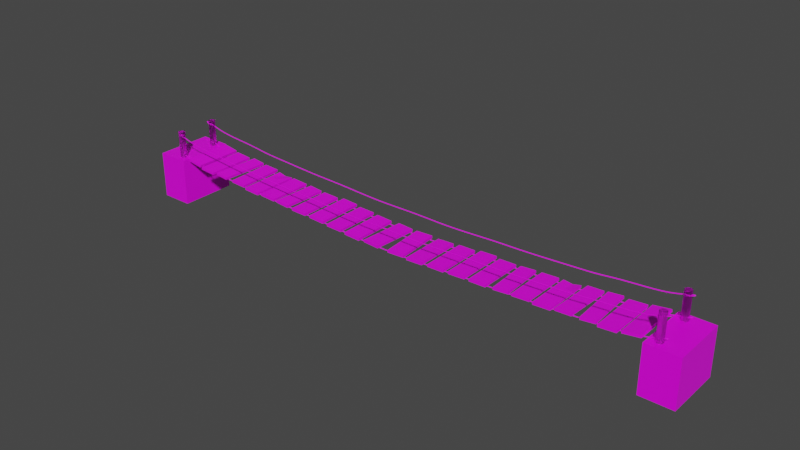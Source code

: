 # Source: asmakopruson.blend  (saved by Blender 3.1.7; exported with 4.5.12 LTS)
import bpy
from mathutils import Matrix  # noqa: F401  (used for matrix-valued properties, if any)

bpy.ops.wm.read_factory_settings(use_empty=True)
scene = bpy.context.scene
scene.name = 'Scene'

# ---- collections
col_collection = bpy.data.collections.new('Collection'); scene.collection.children.link(col_collection)

# ---- images (referenced by path relative to the original .blend; pixels are not part of the script)
import os
ASSET_DIR = os.environ.get("B2B_ASSET_DIR", "")  # directory of the original .blend (textures are referenced by path, not embedded)
HERE = os.path.dirname(os.path.abspath(__file__))  # packed textures are extracted next to this script under _unpacked/

def load_image(name, relpath, width, height, colorspace="sRGB"):
    """Load a texture the original file referenced (path relative to the .blend, or extracted next to this script)."""
    p = next((c for c in (os.path.join(HERE, relpath), os.path.join(ASSET_DIR, relpath)) if relpath and os.path.exists(c)), "")
    if p:
        img = bpy.data.images.load(p, check_existing=True)
        img.name = name
    else:  # same state as the original file: an image datablock whose file is absent (Cycles renders it pink)
        img = bpy.data.images.new(name, width, height)
        img.source = "FILE"
        img.filepath = "//" + (relpath or name)
    img.colorspace_settings.name = colorspace
    return img
img_platform = load_image('platform', '', 1024, 1024, 'sRGB')
img_takoz = load_image('takoz', 'takoz1al.png', 1024, 1024, 'sRGB')
img_halattexture = load_image('halattexture', '', 1024, 1024, 'sRGB')
img_koprutxture = load_image('koprutxture', 'koprutxtureasl.png', 1024, 1024, 'sRGB')

# ---- materials (node trees are filled in below, after node groups)
mat_material = bpy.data.materials.new('Material')
mat_material.alpha_threshold = 0.0
mat_material.use_transparent_shadow = False
mat_material.line_color = (0.0, 0.0, 0.0, 1.0)
mat_material_002 = bpy.data.materials.new('Material.002')
mat_material_002.use_transparent_shadow = False
mat_materialhalat = bpy.data.materials.new('Materialhalat')
mat_materialhalat.use_transparent_shadow = False
mat_koprutexture = bpy.data.materials.new('koprutexture')
mat_koprutexture.use_transparent_shadow = False

# ---- material node trees
mat_material.use_nodes = True; mat_material.node_tree.nodes.clear()
_N = mat_material.node_tree.nodes; _L = mat_material.node_tree.links
n0 = _N.new('ShaderNodeOutputMaterial'); n0.name = 'Material Output'; n0.location = (300, 300)
n1 = _N.new('ShaderNodeBsdfPrincipled'); n1.name = 'Principled BSDF'; n1.location = (10, 300)
n1.distribution = 'GGX'
n1.subsurface_method = 'RANDOM_WALK_SKIN'
n1.inputs[2].default_value = 0.4136
n1.inputs[3].default_value = 1.45
n1.inputs[27].default_value = (0.0, 0.0, 0.0, 1.0)
n1.inputs[28].default_value = 1.0
n2 = _N.new('ShaderNodeTexImage'); n2.name = 'Image Texture'; n2.location = (-269, 233)
n2.image = img_platform
_L.new(n1.outputs[0], n0.inputs[0])
_L.new(n2.outputs[0], n1.inputs[0])
n0.is_active_output = True
mat_material_002.use_nodes = True; mat_material_002.node_tree.nodes.clear()
_N = mat_material_002.node_tree.nodes; _L = mat_material_002.node_tree.links
n0 = _N.new('ShaderNodeBsdfPrincipled'); n0.name = 'Principled BSDF'; n0.location = (10, 300)
n0.distribution = 'GGX'
n0.subsurface_method = 'RANDOM_WALK_SKIN'
n0.inputs[3].default_value = 1.45
n0.inputs[13].default_value = 0.1773
n0.inputs[18].default_value = 1.0
n0.inputs[27].default_value = (0.0, 0.0, 0.0, 1.0)
n0.inputs[28].default_value = 1.0
n1 = _N.new('ShaderNodeOutputMaterial'); n1.name = 'Material Output'; n1.location = (300, 300)
n2 = _N.new('ShaderNodeTexImage'); n2.name = 'Image Texture'; n2.location = (-401, 238)
n2.image = img_takoz
_L.new(n0.outputs[0], n1.inputs[0])
_L.new(n2.outputs[0], n0.inputs[0])
n1.is_active_output = True
mat_materialhalat.use_nodes = True; mat_materialhalat.node_tree.nodes.clear()
_N = mat_materialhalat.node_tree.nodes; _L = mat_materialhalat.node_tree.links
n0 = _N.new('ShaderNodeBsdfPrincipled'); n0.name = 'Principled BSDF'; n0.location = (10, 300)
n0.distribution = 'GGX'
n0.subsurface_method = 'RANDOM_WALK_SKIN'
n0.inputs[3].default_value = 1.45
n0.inputs[27].default_value = (0.0, 0.0, 0.0, 1.0)
n0.inputs[28].default_value = 1.0
n1 = _N.new('ShaderNodeOutputMaterial'); n1.name = 'Material Output'; n1.location = (300, 300)
n2 = _N.new('ShaderNodeTexImage'); n2.name = 'Image Texture'; n2.location = (-412, 190)
n2.image = img_halattexture
_L.new(n0.outputs[0], n1.inputs[0])
_L.new(n2.outputs[0], n0.inputs[0])
n1.is_active_output = True
mat_koprutexture.use_nodes = True; mat_koprutexture.node_tree.nodes.clear()
_N = mat_koprutexture.node_tree.nodes; _L = mat_koprutexture.node_tree.links
n0 = _N.new('ShaderNodeBsdfPrincipled'); n0.name = 'Principled BSDF'; n0.location = (10, 300)
n0.distribution = 'GGX'
n0.subsurface_method = 'RANDOM_WALK_SKIN'
n0.inputs[3].default_value = 1.45
n0.inputs[27].default_value = (0.0, 0.0, 0.0, 1.0)
n0.inputs[28].default_value = 1.0
n1 = _N.new('ShaderNodeOutputMaterial'); n1.name = 'Material Output'; n1.location = (300, 300)
n2 = _N.new('ShaderNodeTexImage'); n2.name = 'Image Texture'; n2.location = (-372, 246)
n2.image = img_koprutxture
_L.new(n0.outputs[0], n1.inputs[0])
_L.new(n2.outputs[0], n0.inputs[0])
n1.is_active_output = True

# ---- world
world_world = bpy.data.worlds.new('World'); scene.world = world_world
world_world.use_nodes = True; world_world.node_tree.nodes.clear()
_N = world_world.node_tree.nodes; _L = world_world.node_tree.links
n0 = _N.new('ShaderNodeOutputWorld'); n0.name = 'World Output'; n0.location = (300, 300)
n1 = _N.new('ShaderNodeBackground'); n1.name = 'Background'; n1.location = (10, 300)
n1.inputs[0].default_value = (0.05088, 0.05088, 0.05088, 1.0)
_L.new(n1.outputs[0], n0.inputs[0])
n0.is_active_output = True
world_world.color = (0.05088, 0.05088, 0.05088)
world_world.use_sun_shadow = False
world_world.sun_shadow_jitter_overblur = 0.0

# ---- meshes
me_cube_002 = bpy.data.meshes.new('Cube.002')
me_cube_002.from_pydata([(-1.0, -1.0, -1.0), (-1.0, -1.0, 1.0), (-1.0, 1.0, -1.0), (-1.0, 1.0, 1.0), (1.0, -1.0, -1.0), (1.0, -1.0, 1.0), (1.0, 1.0, -1.0), (1.0, 1.0, 1.0)], [], [(0, 1, 3, 2), (2, 3, 7, 6), (6, 7, 5, 4), (4, 5, 1, 0), (2, 6, 4, 0), (7, 3, 1, 5)])
_uv = me_cube_002.uv_layers.new(name='UVMap')
_uv.uv.foreach_set('vector', [0.375, 0.0, 0.625, 0.0, 0.625, 0.25, 0.375, 0.25, 0.375, 0.25, 0.625, 0.25, 0.625, 0.5, 0.375, 0.5, 0.375, 0.5, 0.625, 0.5, 0.625, 0.75, 0.375, 0.75, 0.375, 0.75, 0.625, 0.75, 0.625, 1.0, 0.375, 1.0, 0.125, 0.5, 0.375, 0.5, 0.375, 0.75, 0.125, 0.75, 0.625, 0.5, 0.875, 0.5, 0.875, 0.75, 0.625, 0.75])
me_cube_002.materials.append(mat_material)
me_cube_002.use_remesh_fix_poles = True
me_cube_002.use_remesh_preserve_attributes = False
me_cube_002.update()
me_cylinder_001 = bpy.data.meshes.new('Cylinder.001')
me_cylinder_001.from_pydata([(0.0, 1.0, -1.0), (0.0, 1.0, 1.0), (0.4339, 0.901, -1.0), (0.4339, 0.901, 1.0), (0.7818, 0.6235, -1.0), (0.7818, 0.6235, 1.0), (0.9749, 0.2225, -1.0), (0.9749, 0.2225, 1.0), (0.9749, -0.2225, -1.0), (0.9749, -0.2225, 1.0), (0.7818, -0.6235, -1.0), (0.7818, -0.6235, 1.0), (0.4339, -0.901, -1.0), (0.4339, -0.901, 1.0), (-8.742e-08, -1.0, -1.0), (-8.742e-08, -1.0, 1.0), (-0.4339, -0.901, -1.0), (-0.4339, -0.901, 1.0), (-0.7818, -0.6235, -1.0), (-0.7818, -0.6235, 1.0), (-0.9749, -0.2225, -1.0), (-0.9749, -0.2225, 1.0), (-0.9749, 0.2225, -1.0), (-0.9749, 0.2225, 1.0), (-0.7818, 0.6235, -1.0), (-0.7818, 0.6235, 1.0), (-0.4339, 0.901, -1.0), (-0.4339, 0.901, 1.0)], [], [(0, 1, 3, 2), (2, 3, 5, 4), (4, 5, 7, 6), (6, 7, 9, 8), (8, 9, 11, 10), (10, 11, 13, 12), (12, 13, 15, 14), (14, 15, 17, 16), (16, 17, 19, 18), (18, 19, 21, 20), (20, 21, 23, 22), (22, 23, 25, 24), (3, 1, 27, 25, 23, 21, 19, 17, 15, 13, 11, 9, 7, 5), (24, 25, 27, 26), (26, 27, 1, 0), (0, 2, 4, 6, 8, 10, 12, 14, 16, 18, 20, 22, 24, 26)])
_uv = me_cylinder_001.uv_layers.new(name='UVMap')
_uv.uv.foreach_set('vector', [1.0, 0.5, 1.0, 1.0, 0.9286, 1.0, 0.9286, 0.5, 0.9286, 0.5, 0.9286, 1.0, 0.8571, 1.0, 0.8571, 0.5, 0.8571, 0.5, 0.8571, 1.0, 0.7857, 1.0, 0.7857, 0.5, 0.7857, 0.5, 0.7857, 1.0, 0.7143, 1.0, 0.7143, 0.5, 0.7143, 0.5, 0.7143, 1.0, 0.6429, 1.0, 0.6429, 0.5, 0.6429, 0.5, 0.6429, 1.0, 0.5714, 1.0, 0.5714, 0.5, 0.5714, 0.5, 0.5714, 1.0, 0.5, 1.0, 0.5, 0.5, 0.5, 0.5, 0.5, 1.0, 0.4286, 1.0, 0.4286, 0.5, 0.4286, 0.5, 0.4286, 1.0, 0.3571, 1.0, 0.3571, 0.5, 0.3571, 0.5, 0.3571, 1.0, 0.2857, 1.0, 0.2857, 0.5, 0.2857, 0.5, 0.2857, 1.0, 0.2143, 1.0, 0.2143, 0.5, 0.2143, 0.5, 0.2143, 1.0, 0.1429, 1.0, 0.1429, 0.5, 0.3541, 0.4662, 0.25, 0.49, 0.1459, 0.4662, 0.06236, 0.3996, 0.01602, 0.3034, 0.01602, 0.1966, 0.06236, 0.1004, 0.1459, 0.03377, 0.25, 0.01, 0.3541, 0.03377, 0.4376, 0.1004, 0.484, 0.1966, 0.484, 0.3034, 0.4376, 0.3996, 0.1429, 0.5, 0.1429, 1.0, 0.07143, 1.0, 0.07143, 0.5, 0.07143, 0.5, 0.07143, 1.0, -1.341e-07, 1.0, -1.341e-07, 0.5, 0.75, 0.49, 0.8541, 0.4662, 0.9376, 0.3996, 0.984, 0.3034, 0.984, 0.1966, 0.9376, 0.1004, 0.8541, 0.03377, 0.75, 0.01, 0.6459, 0.03377, 0.5624, 0.1004, 0.516, 0.1966, 0.516, 0.3034, 0.5624, 0.3996, 0.6459, 0.4662])
me_cylinder_001.materials.append(mat_material_002)
me_cylinder_001.use_remesh_fix_poles = True
me_cylinder_001.use_remesh_preserve_attributes = False
me_cylinder_001.update()
me_cube = bpy.data.meshes.new('Cube')
me_cube.from_pydata([(-1.0, -1.0, -1.0), (-1.0, -1.0, 1.0), (-1.0, 1.0, -1.0), (-1.0, 1.0, 1.0), (1.0, -1.0, -1.0), (1.0, -1.0, 1.0), (1.0, 1.0, -1.0), (1.0, 1.0, 1.0)], [], [(0, 1, 3, 2), (2, 3, 7, 6), (6, 7, 5, 4), (4, 5, 1, 0), (2, 6, 4, 0), (7, 3, 1, 5)])
_uv = me_cube.uv_layers.new(name='UVMap')
_uv.uv.foreach_set('vector', [0.375, 0.0, 0.625, 0.0, 0.625, 0.25, 0.375, 0.25, 0.375, 0.25, 0.625, 0.25, 0.625, 0.5, 0.375, 0.5, 0.375, 0.5, 0.625, 0.5, 0.625, 0.75, 0.375, 0.75, 0.375, 0.75, 0.625, 0.75, 0.625, 1.0, 0.375, 1.0, 0.125, 0.5, 0.375, 0.5, 0.375, 0.75, 0.125, 0.75, 0.625, 0.5, 0.875, 0.5, 0.875, 0.75, 0.625, 0.75])
me_cube.materials.append(mat_koprutexture)
me_cube.use_remesh_fix_poles = True
me_cube.use_remesh_preserve_attributes = False
me_cube.update()
me_cube_001 = bpy.data.meshes.new('Cube.001')
me_cube_001.from_pydata([(-1.0, -1.0, -1.0), (-1.0, -1.0, 1.0), (-1.0, 1.0, -1.0), (-1.0, 1.0, 1.0), (1.0, -1.0, -1.0), (1.0, -1.0, 1.0), (1.0, 1.0, -1.0), (1.0, 1.0, 1.0)], [], [(0, 1, 3, 2), (2, 3, 7, 6), (6, 7, 5, 4), (4, 5, 1, 0), (2, 6, 4, 0), (7, 3, 1, 5)])
_uv = me_cube_001.uv_layers.new(name='UVMap')
_uv.uv.foreach_set('vector', [0.375, 0.0, 0.625, 0.0, 0.625, 0.25, 0.375, 0.25, 0.375, 0.25, 0.625, 0.25, 0.625, 0.5, 0.375, 0.5, 0.375, 0.5, 0.625, 0.5, 0.625, 0.75, 0.375, 0.75, 0.375, 0.75, 0.625, 0.75, 0.625, 1.0, 0.375, 1.0, 0.125, 0.5, 0.375, 0.5, 0.375, 0.75, 0.125, 0.75, 0.625, 0.5, 0.875, 0.5, 0.875, 0.75, 0.625, 0.75])
me_cube_001.materials.append(mat_koprutexture)
me_cube_001.use_remesh_fix_poles = True
me_cube_001.use_remesh_preserve_attributes = False
me_cube_001.update()
me_cube_003 = bpy.data.meshes.new('Cube.003')
me_cube_003.from_pydata([(-1.0, -1.0, -1.0), (-1.0, -1.0, 1.0), (-1.0, 1.0, -1.0), (-1.0, 1.0, 1.0), (1.0, -1.0, -1.0), (1.0, -1.0, 1.0), (1.0, 1.0, -1.0), (1.0, 1.0, 1.0)], [], [(0, 1, 3, 2), (2, 3, 7, 6), (6, 7, 5, 4), (4, 5, 1, 0), (2, 6, 4, 0), (7, 3, 1, 5)])
_uv = me_cube_003.uv_layers.new(name='UVMap')
_uv.uv.foreach_set('vector', [0.375, 0.0, 0.625, 0.0, 0.625, 0.25, 0.375, 0.25, 0.375, 0.25, 0.625, 0.25, 0.625, 0.5, 0.375, 0.5, 0.375, 0.5, 0.625, 0.5, 0.625, 0.75, 0.375, 0.75, 0.375, 0.75, 0.625, 0.75, 0.625, 1.0, 0.375, 1.0, 0.125, 0.5, 0.375, 0.5, 0.375, 0.75, 0.125, 0.75, 0.625, 0.5, 0.875, 0.5, 0.875, 0.75, 0.625, 0.75])
me_cube_003.materials.append(mat_koprutexture)
me_cube_003.use_remesh_fix_poles = True
me_cube_003.use_remesh_preserve_attributes = False
me_cube_003.update()
me_cube_004 = bpy.data.meshes.new('Cube.004')
me_cube_004.from_pydata([(-1.0, -1.0, -1.0), (-1.0, -1.0, 1.0), (-1.0, 1.0, -1.0), (-1.0, 1.0, 1.0), (1.0, -1.0, -1.0), (1.0, -1.0, 1.0), (1.0, 1.0, -1.0), (1.0, 1.0, 1.0)], [], [(0, 1, 3, 2), (2, 3, 7, 6), (6, 7, 5, 4), (4, 5, 1, 0), (2, 6, 4, 0), (7, 3, 1, 5)])
_uv = me_cube_004.uv_layers.new(name='UVMap')
_uv.uv.foreach_set('vector', [0.375, 0.0, 0.625, 0.0, 0.625, 0.25, 0.375, 0.25, 0.375, 0.25, 0.625, 0.25, 0.625, 0.5, 0.375, 0.5, 0.375, 0.5, 0.625, 0.5, 0.625, 0.75, 0.375, 0.75, 0.375, 0.75, 0.625, 0.75, 0.625, 1.0, 0.375, 1.0, 0.125, 0.5, 0.375, 0.5, 0.375, 0.75, 0.125, 0.75, 0.625, 0.5, 0.875, 0.5, 0.875, 0.75, 0.625, 0.75])
me_cube_004.materials.append(mat_koprutexture)
me_cube_004.use_remesh_fix_poles = True
me_cube_004.use_remesh_preserve_attributes = False
me_cube_004.update()
me_cube_005 = bpy.data.meshes.new('Cube.005')
me_cube_005.from_pydata([(-1.0, -1.0, -1.0), (-1.0, -1.0, 1.0), (-1.0, 1.0, -1.0), (-1.0, 1.0, 1.0), (1.0, -1.0, -1.0), (1.0, -1.0, 1.0), (1.0, 1.0, -1.0), (1.0, 1.0, 1.0), (-0.04289, 1.0, -1.0), (-0.03409, 1.0, -0.2944), (-0.04289, -1.0, -1.0), (-0.04289, -1.0, 1.0), (-1.0, 0.4332, -1.0), (-1.0, 0.4332, 1.0), (1.0, 0.4332, -1.0), (1.0, 0.4332, 1.0), (-0.04289, 0.4332, 1.0), (-0.04289, 0.4332, -1.0)], [], [(12, 13, 3, 2), (8, 9, 7, 6), (14, 15, 5, 4), (10, 11, 1, 0), (17, 14, 4, 10), (16, 13, 1, 11), (15, 16, 11, 5), (12, 17, 10, 0), (4, 5, 11, 10), (2, 3, 9, 8), (2, 8, 17, 12), (7, 9, 16, 15), (9, 3, 13, 16), (8, 6, 14, 17), (6, 7, 15, 14), (0, 1, 13, 12)])
_uv = me_cube_005.uv_layers.new(name='UVMap')
_uv.uv.foreach_set('vector', [0.375, 0.1792, 0.625, 0.1792, 0.625, 0.25, 0.375, 0.25, 0.375, 0.3696, 0.625, 0.3696, 0.625, 0.5, 0.375, 0.5, 0.375, 0.5708, 0.625, 0.5708, 0.625, 0.75, 0.375, 0.75, 0.375, 0.8804, 0.625, 0.8804, 0.625, 1.0, 0.375, 1.0, 0.2446, 0.5708, 0.375, 0.5708, 0.375, 0.75, 0.2446, 0.75, 0.7554, 0.5708, 0.875, 0.5708, 0.875, 0.75, 0.7554, 0.75, 0.625, 0.5708, 0.7554, 0.5708, 0.7554, 0.75, 0.625, 0.75, 0.125, 0.5708, 0.2446, 0.5708, 0.2446, 0.75, 0.125, 0.75, 0.375, 0.75, 0.625, 0.75, 0.625, 0.8804, 0.375, 0.8804, 0.375, 0.25, 0.625, 0.25, 0.625, 0.3696, 0.375, 0.3696, 0.125, 0.5, 0.2446, 0.5, 0.2446, 0.5708, 0.125, 0.5708, 0.625, 0.5, 0.7554, 0.5, 0.7554, 0.5708, 0.625, 0.5708, 0.7554, 0.5, 0.875, 0.5, 0.875, 0.5708, 0.7554, 0.5708, 0.2446, 0.5, 0.375, 0.5, 0.375, 0.5708, 0.2446, 0.5708, 0.375, 0.5, 0.625, 0.5, 0.625, 0.5708, 0.375, 0.5708, 0.375, 0.0, 0.625, 0.0, 0.625, 0.1792, 0.375, 0.1792])
me_cube_005.materials.append(mat_koprutexture)
me_cube_005.use_remesh_fix_poles = True
me_cube_005.use_remesh_preserve_attributes = False
me_cube_005.update()
me_cube_006 = bpy.data.meshes.new('Cube.006')
me_cube_006.from_pydata([(-1.0, -1.0, -1.0), (-1.0, -1.0, 1.0), (-1.0, 1.0, -1.0), (-1.0, 1.0, 1.0), (1.0, -1.0, -1.0), (1.0, -1.0, 1.0), (1.0, 1.0, -1.0), (1.0, 1.0, 1.0)], [], [(0, 1, 3, 2), (2, 3, 7, 6), (6, 7, 5, 4), (4, 5, 1, 0), (2, 6, 4, 0), (7, 3, 1, 5)])
_uv = me_cube_006.uv_layers.new(name='UVMap')
_uv.uv.foreach_set('vector', [0.375, 0.0, 0.625, 0.0, 0.625, 0.25, 0.375, 0.25, 0.375, 0.25, 0.625, 0.25, 0.625, 0.5, 0.375, 0.5, 0.375, 0.5, 0.625, 0.5, 0.625, 0.75, 0.375, 0.75, 0.375, 0.75, 0.625, 0.75, 0.625, 1.0, 0.375, 1.0, 0.125, 0.5, 0.375, 0.5, 0.375, 0.75, 0.125, 0.75, 0.625, 0.5, 0.875, 0.5, 0.875, 0.75, 0.625, 0.75])
me_cube_006.materials.append(mat_koprutexture)
me_cube_006.use_remesh_fix_poles = True
me_cube_006.use_remesh_preserve_attributes = False
me_cube_006.update()
me_cube_007 = bpy.data.meshes.new('Cube.007')
me_cube_007.from_pydata([(-1.0, -1.0, -1.0), (-1.0, -1.0, 1.0), (-1.0, 1.0, -1.0), (-1.0, 1.0, 1.0), (1.0, -1.0, -1.0), (1.0, -1.0, 1.0), (1.0, 1.0, -1.0), (1.0, 1.0, 1.0)], [], [(0, 1, 3, 2), (2, 3, 7, 6), (6, 7, 5, 4), (4, 5, 1, 0), (2, 6, 4, 0), (7, 3, 1, 5)])
_uv = me_cube_007.uv_layers.new(name='UVMap')
_uv.uv.foreach_set('vector', [0.375, 0.0, 0.625, 0.0, 0.625, 0.25, 0.375, 0.25, 0.375, 0.25, 0.625, 0.25, 0.625, 0.5, 0.375, 0.5, 0.375, 0.5, 0.625, 0.5, 0.625, 0.75, 0.375, 0.75, 0.375, 0.75, 0.625, 0.75, 0.625, 1.0, 0.375, 1.0, 0.125, 0.5, 0.375, 0.5, 0.375, 0.75, 0.125, 0.75, 0.625, 0.5, 0.875, 0.5, 0.875, 0.75, 0.625, 0.75])
me_cube_007.materials.append(mat_koprutexture)
me_cube_007.use_remesh_fix_poles = True
me_cube_007.use_remesh_preserve_attributes = False
me_cube_007.update()
me_cube_008 = bpy.data.meshes.new('Cube.008')
me_cube_008.from_pydata([(-1.0, -1.0, -1.0), (-1.0, -1.0, 1.0), (-1.0, 1.0, -1.0), (-1.0, 1.0, 1.0), (1.0, -1.0, -1.0), (1.0, -1.0, 1.0), (1.0, 1.0, -1.0), (1.0, 1.0, 1.0)], [], [(0, 1, 3, 2), (2, 3, 7, 6), (6, 7, 5, 4), (4, 5, 1, 0), (2, 6, 4, 0), (7, 3, 1, 5)])
_uv = me_cube_008.uv_layers.new(name='UVMap')
_uv.uv.foreach_set('vector', [0.375, 0.0, 0.625, 0.0, 0.625, 0.25, 0.375, 0.25, 0.375, 0.25, 0.625, 0.25, 0.625, 0.5, 0.375, 0.5, 0.375, 0.5, 0.625, 0.5, 0.625, 0.75, 0.375, 0.75, 0.375, 0.75, 0.625, 0.75, 0.625, 1.0, 0.375, 1.0, 0.125, 0.5, 0.375, 0.5, 0.375, 0.75, 0.125, 0.75, 0.625, 0.5, 0.875, 0.5, 0.875, 0.75, 0.625, 0.75])
me_cube_008.materials.append(mat_koprutexture)
me_cube_008.use_remesh_fix_poles = True
me_cube_008.use_remesh_preserve_attributes = False
me_cube_008.update()
me_cube_009 = bpy.data.meshes.new('Cube.009')
me_cube_009.from_pydata([(-1.0, -1.0, -1.0), (-1.0, -1.0, 1.0), (-1.0, 1.0, -1.0), (-1.0, 1.0, 1.0), (1.0, -1.0, -1.0), (1.0, -1.0, 1.0), (1.0, 1.0, -1.0), (1.0, 1.0, 1.0)], [], [(0, 1, 3, 2), (2, 3, 7, 6), (6, 7, 5, 4), (4, 5, 1, 0), (2, 6, 4, 0), (7, 3, 1, 5)])
_uv = me_cube_009.uv_layers.new(name='UVMap')
_uv.uv.foreach_set('vector', [0.375, 0.0, 0.625, 0.0, 0.625, 0.25, 0.375, 0.25, 0.375, 0.25, 0.625, 0.25, 0.625, 0.5, 0.375, 0.5, 0.375, 0.5, 0.625, 0.5, 0.625, 0.75, 0.375, 0.75, 0.375, 0.75, 0.625, 0.75, 0.625, 1.0, 0.375, 1.0, 0.125, 0.5, 0.375, 0.5, 0.375, 0.75, 0.125, 0.75, 0.625, 0.5, 0.875, 0.5, 0.875, 0.75, 0.625, 0.75])
me_cube_009.materials.append(mat_koprutexture)
me_cube_009.use_remesh_fix_poles = True
me_cube_009.use_remesh_preserve_attributes = False
me_cube_009.update()
me_cube_010 = bpy.data.meshes.new('Cube.010')
me_cube_010.from_pydata([(-1.0, -1.0, -1.0), (-1.0, -1.0, 1.0), (-1.0, 1.0, -1.0), (-1.0, 1.0, 1.0), (1.0, -1.0, -1.0), (1.0, -1.0, 1.0), (1.0, 1.0, -1.0), (1.0, 1.0, 1.0)], [], [(0, 1, 3, 2), (2, 3, 7, 6), (6, 7, 5, 4), (4, 5, 1, 0), (2, 6, 4, 0), (7, 3, 1, 5)])
_uv = me_cube_010.uv_layers.new(name='UVMap')
_uv.uv.foreach_set('vector', [0.375, 0.0, 0.625, 0.0, 0.625, 0.25, 0.375, 0.25, 0.375, 0.25, 0.625, 0.25, 0.625, 0.5, 0.375, 0.5, 0.375, 0.5, 0.625, 0.5, 0.625, 0.75, 0.375, 0.75, 0.375, 0.75, 0.625, 0.75, 0.625, 1.0, 0.375, 1.0, 0.125, 0.5, 0.375, 0.5, 0.375, 0.75, 0.125, 0.75, 0.625, 0.5, 0.875, 0.5, 0.875, 0.75, 0.625, 0.75])
me_cube_010.materials.append(mat_koprutexture)
me_cube_010.use_remesh_fix_poles = True
me_cube_010.use_remesh_preserve_attributes = False
me_cube_010.update()
me_cube_011 = bpy.data.meshes.new('Cube.011')
me_cube_011.from_pydata([(-1.0, -1.0, -1.0), (-1.0, -1.0, 1.0), (-1.0, 1.0, -1.0), (-1.0, 1.0, 1.0), (1.0, -1.0, -1.0), (1.0, -1.0, 1.0), (1.0, 1.0, -1.0), (1.0, 1.0, 1.0)], [], [(0, 1, 3, 2), (2, 3, 7, 6), (6, 7, 5, 4), (4, 5, 1, 0), (2, 6, 4, 0), (7, 3, 1, 5)])
_uv = me_cube_011.uv_layers.new(name='UVMap')
_uv.uv.foreach_set('vector', [0.375, 0.0, 0.625, 0.0, 0.625, 0.25, 0.375, 0.25, 0.375, 0.25, 0.625, 0.25, 0.625, 0.5, 0.375, 0.5, 0.375, 0.5, 0.625, 0.5, 0.625, 0.75, 0.375, 0.75, 0.375, 0.75, 0.625, 0.75, 0.625, 1.0, 0.375, 1.0, 0.125, 0.5, 0.375, 0.5, 0.375, 0.75, 0.125, 0.75, 0.625, 0.5, 0.875, 0.5, 0.875, 0.75, 0.625, 0.75])
me_cube_011.materials.append(mat_koprutexture)
me_cube_011.use_remesh_fix_poles = True
me_cube_011.use_remesh_preserve_attributes = False
me_cube_011.update()
me_cube_012 = bpy.data.meshes.new('Cube.012')
me_cube_012.from_pydata([(-1.0, -1.0, -1.0), (-1.0, -1.0, 1.0), (-1.0, 1.0, -1.0), (-1.0, 1.0, 1.0), (1.0, -1.0, -1.0), (1.0, -1.0, 1.0), (1.0, 1.0, -1.0), (1.0, 1.0, 1.0)], [], [(0, 1, 3, 2), (2, 3, 7, 6), (6, 7, 5, 4), (4, 5, 1, 0), (2, 6, 4, 0), (7, 3, 1, 5)])
_uv = me_cube_012.uv_layers.new(name='UVMap')
_uv.uv.foreach_set('vector', [0.375, 0.0, 0.625, 0.0, 0.625, 0.25, 0.375, 0.25, 0.375, 0.25, 0.625, 0.25, 0.625, 0.5, 0.375, 0.5, 0.375, 0.5, 0.625, 0.5, 0.625, 0.75, 0.375, 0.75, 0.375, 0.75, 0.625, 0.75, 0.625, 1.0, 0.375, 1.0, 0.125, 0.5, 0.375, 0.5, 0.375, 0.75, 0.125, 0.75, 0.625, 0.5, 0.875, 0.5, 0.875, 0.75, 0.625, 0.75])
me_cube_012.materials.append(mat_koprutexture)
me_cube_012.use_remesh_fix_poles = True
me_cube_012.use_remesh_preserve_attributes = False
me_cube_012.update()

# ---- curves / text
cu_beziercurve = bpy.data.curves.new('BezierCurve', 'CURVE')
cu_beziercurve.dimensions = '3D'
_sp = cu_beziercurve.splines.new('BEZIER'); _sp.bezier_points.add(8)
_sp.bezier_points.foreach_set('co', [-1.0, 0.1064, -4.649e-09, -1.0, 0.1064, -4.649e-09, -1.0, 0.1064, -4.649e-09, -1.0, 0.1064, -4.649e-09, 1.0, -0.1866, 8.155e-09, 2.902, -0.3568, -0.00922, 5.813, -0.4895, -0.00922, 7.979, -0.573, -0.00922, 10.28, -0.576, -0.00922])
_sp.bezier_points.foreach_set('handle_left', [-0.9243, 0.1008, 0.1572, -0.9243, 0.1008, 0.1572, -1.676, 0.315, -3.562e-08, -1.676, 0.315, -3.562e-08, 0.08021, -0.1151, 5.033e-09, 1.98, -0.31, -0.00922, 4.89, -0.473, -0.00922, 7.057, -0.5379, -0.00922, 9.358, -0.5756, -0.00922])
_sp.bezier_points.foreach_set('handle_right', [-1.076, 0.1119, -0.1572, -1.076, 0.1119, -0.1572, -0.3244, -0.1023, 2.633e-08, -0.3244, -0.1023, 2.633e-08, 1.92, -0.258, 1.128e-08, 3.823, -0.4036, -0.00922, 6.735, -0.506, -0.00922, 8.901, -0.6082, -0.00922, 11.2, -0.5764, -0.00922])
for _p, _l, _r in zip(_sp.bezier_points, ['ALIGNED', 'ALIGNED', 'ALIGNED', 'ALIGNED', 'ALIGNED', 'ALIGNED', 'ALIGNED', 'ALIGNED', 'ALIGNED'], ['ALIGNED', 'ALIGNED', 'ALIGNED', 'ALIGNED', 'ALIGNED', 'ALIGNED', 'ALIGNED', 'ALIGNED', 'ALIGNED']): _p.handle_left_type = _l; _p.handle_right_type = _r
_sp.order_u = 0
_sp.order_v = 0
_sp = cu_beziercurve.splines.new('BEZIER'); _sp.bezier_points.add(0)
_sp.bezier_points.foreach_set('co', [1.0, -0.1576, 6.888e-09])
_sp.bezier_points.foreach_set('handle_left', [0.07841, -0.1154, 5.043e-09])
_sp.bezier_points.foreach_set('handle_right', [1.922, -0.1998, 8.734e-09])
for _p, _l, _r in zip(_sp.bezier_points, ['ALIGNED'], ['ALIGNED']): _p.handle_left_type = _l; _p.handle_right_type = _r
_sp.order_u = 0
_sp.order_v = 0
cu_beziercurve.materials.append(mat_materialhalat)
cu_beziercurve.use_path = True
cu_beziercurve.bevel_depth = 0.02
cu_beziercurve.fill_mode = 'FULL'
cu_beziercurve_001 = bpy.data.curves.new('BezierCurve.001', 'CURVE')
cu_beziercurve_001.dimensions = '3D'
_sp = cu_beziercurve_001.splines.new('BEZIER'); _sp.bezier_points.add(8)
_sp.bezier_points.foreach_set('co', [-1.0, 0.1064, -4.649e-09, -1.0, 0.1064, -4.649e-09, -1.0, 0.1064, -4.649e-09, -1.0, 0.1064, -4.649e-09, 1.0, -0.2028, 8.866e-09, 2.902, -0.3398, -0.00922, 5.813, -0.4635, -0.00922, 7.979, -0.57, -0.00922, 10.28, -0.6416, -0.00922])
_sp.bezier_points.foreach_set('handle_left', [-0.9243, 0.1008, 0.1572, -0.9243, 0.1008, 0.1572, -1.676, 0.315, -3.562e-08, -1.676, 0.315, -3.562e-08, 0.08021, -0.1314, 5.744e-09, 1.98, -0.293, -0.00922, 4.89, -0.447, -0.00922, 7.057, -0.5348, -0.00922, 9.358, -0.6412, -0.00922])
_sp.bezier_points.foreach_set('handle_right', [-1.076, 0.1119, -0.1572, -1.076, 0.1119, -0.1572, -0.3244, -0.1023, 2.633e-08, -0.3244, -0.1023, 2.633e-08, 1.92, -0.2742, 1.199e-08, 3.823, -0.3866, -0.00922, 6.735, -0.48, -0.00922, 8.901, -0.6051, -0.00922, 11.2, -0.642, -0.00922])
for _p, _l, _r in zip(_sp.bezier_points, ['ALIGNED', 'ALIGNED', 'ALIGNED', 'ALIGNED', 'ALIGNED', 'ALIGNED', 'ALIGNED', 'ALIGNED', 'ALIGNED'], ['ALIGNED', 'ALIGNED', 'ALIGNED', 'ALIGNED', 'ALIGNED', 'ALIGNED', 'ALIGNED', 'ALIGNED', 'ALIGNED']): _p.handle_left_type = _l; _p.handle_right_type = _r
_sp.order_u = 0
_sp.order_v = 0
_sp = cu_beziercurve_001.splines.new('BEZIER'); _sp.bezier_points.add(0)
_sp.bezier_points.foreach_set('co', [1.0, -0.1813, 7.924e-09])
_sp.bezier_points.foreach_set('handle_left', [0.07841, -0.1391, 6.079e-09])
_sp.bezier_points.foreach_set('handle_right', [1.922, -0.2235, 9.77e-09])
for _p, _l, _r in zip(_sp.bezier_points, ['ALIGNED'], ['ALIGNED']): _p.handle_left_type = _l; _p.handle_right_type = _r
_sp.order_u = 0
_sp.order_v = 0
cu_beziercurve_001.materials.append(mat_materialhalat)
cu_beziercurve_001.use_path = True
cu_beziercurve_001.bevel_depth = 0.02
cu_beziercurve_001.fill_mode = 'FULL'

# ---- objects
ob_cube = bpy.data.objects.new('Cube', me_cube_002)
ob_bo = bpy.data.objects.new('Boş', None)
ob_cylinder = bpy.data.objects.new('Cylinder', me_cylinder_001)
ob_beziercurve = bpy.data.objects.new('BezierCurve', cu_beziercurve)
ob_bo__001 = bpy.data.objects.new('Boş.001', None)
ob_beziercurve_001 = bpy.data.objects.new('BezierCurve.001', cu_beziercurve_001)
ob_cube_001 = bpy.data.objects.new('Cube.001', me_cube)
ob_cube_002 = bpy.data.objects.new('Cube.002', me_cube_001)
ob_cube_003 = bpy.data.objects.new('Cube.003', me_cube_003)
ob_cube_004 = bpy.data.objects.new('Cube.004', me_cube_004)
ob_cube_005 = bpy.data.objects.new('Cube.005', me_cube_005)
ob_cube_006 = bpy.data.objects.new('Cube.006', me_cube_006)
ob_cube_007 = bpy.data.objects.new('Cube.007', me_cube_007)
ob_cube_008 = bpy.data.objects.new('Cube.008', me_cube_008)
ob_cube_009 = bpy.data.objects.new('Cube.009', me_cube_009)
ob_cube_010 = bpy.data.objects.new('Cube.010', me_cube_010)
ob_cube_011 = bpy.data.objects.new('Cube.011', me_cube_011)
ob_cube_012 = bpy.data.objects.new('Cube.012', me_cube_012)

# ---- transforms, parenting, visibility, modifiers, constraints
ob_cube.location = (-11.6, 0.0, 0.0)
ob_cube.scale = (0.6868, 1.214, 1.0)
_m = ob_cube.modifiers.new('Yansıtma', 'MIRROR')
_m.mirror_object = ob_bo
ob_bo.location = (0.0, 0.0, 0.0)
ob_cylinder.location = (-11.31, -0.8375, 1.273)
ob_cylinder.scale = (0.1457, 0.1457, 0.8617)
_m = ob_cylinder.modifiers.new('Yansıtma', 'MIRROR')
_m.use_axis = (True, True, False)
_m.mirror_object = ob_bo
ob_beziercurve.location = (-10.25, -0.8473, 1.824)
ob_beziercurve.rotation_euler = (1.571, -0.0, 0.0)
_m = ob_beziercurve.modifiers.new('Yansıtma', 'MIRROR')
_m.use_axis = (True, True, False)
_m.mirror_object = ob_bo
ob_bo__001.location = (0.0, 0.0, -0.9257)
ob_beziercurve_001.location = (-10.25, -0.8473, 1.003)
ob_beziercurve_001.rotation_euler = (1.571, -0.0, 0.0)
_m = ob_beziercurve_001.modifiers.new('Yansıtma', 'MIRROR')
_m.use_axis = (True, True, False)
_m.mirror_object = ob_bo__001
ob_cube_001.location = (-10.41, 0.0, 0.9965)
ob_cube_001.rotation_euler = (0.0, 0.1502, 0.0)
ob_cube_001.scale = (0.3585, 1.028, 0.05036)
_m = ob_cube_001.modifiers.new('Yansıtma', 'MIRROR')
_m.mirror_object = ob_bo
ob_cube_002.location = (-9.562, -0.0429, 0.8858)
ob_cube_002.rotation_euler = (0.0, 0.07511, 0.0)
ob_cube_002.scale = (0.3585, 1.031, 0.05036)
_m = ob_cube_002.modifiers.new('Yansıtma', 'MIRROR')
_m.mirror_object = ob_bo__001
ob_cube_003.location = (-8.74, 0.03356, 0.8385)
ob_cube_003.rotation_euler = (0.0, 0.07511, -0.05627)
ob_cube_003.scale = (0.2994, 1.016, 0.05032)
_m = ob_cube_003.modifiers.new('Yansıtma', 'MIRROR')
_m.use_clip = True
_m.mirror_object = ob_bo__001
ob_cube_004.location = (-7.87, 0.05139, 0.7641)
ob_cube_004.rotation_euler = (0.0008656, 0.07135, 0.03762)
ob_cube_004.scale = (0.3318, 0.9962, 0.05035)
_m = ob_cube_004.modifiers.new('Yansıtma', 'MIRROR')
_m.mirror_object = ob_bo__001
ob_cube_005.location = (-7.01, 0.0, 0.6885)
ob_cube_005.rotation_euler = (0.0, 0.04838, 0.0)
ob_cube_005.scale = (0.3585, 0.9831, 0.05036)
_m = ob_cube_005.modifiers.new('Yansıtma', 'MIRROR')
_m.mirror_object = ob_bo__001
ob_cube_006.location = (-6.131, 0.0, 0.6742)
ob_cube_006.rotation_euler = (0.0, 0.0554, 0.0)
ob_cube_006.scale = (0.3585, 0.9456, 0.05036)
_m = ob_cube_006.modifiers.new('Yansıtma', 'MIRROR')
_m.mirror_object = ob_bo__001
ob_cube_007.location = (-5.266, 0.0, 0.6284)
ob_cube_007.rotation_euler = (0.002045, 0.04999, -0.05172)
ob_cube_007.scale = (0.3142, 0.9358, 0.05031)
_m = ob_cube_007.modifiers.new('Yansıtma', 'MIRROR')
_m.mirror_object = ob_bo__001
ob_cube_008.location = (-4.349, -0.04235, 0.6)
ob_cube_008.rotation_euler = (1.546e-11, 0.02365, 2.038e-09)
ob_cube_008.scale = (0.3585, 0.9431, 0.05036)
_m = ob_cube_008.modifiers.new('Yansıtma', 'MIRROR')
_m.mirror_object = ob_bo
ob_cube_009.location = (-3.414, 0.02948, 0.5593)
ob_cube_009.rotation_euler = (0.0, 0.04838, 0.0)
ob_cube_009.scale = (0.3585, 0.9943, 0.05036)
_m = ob_cube_009.modifiers.new('Yansıtma', 'MIRROR')
_m.mirror_object = ob_bo
ob_cube_010.location = (-1.521, -0.03905, 0.4677)
ob_cube_010.rotation_euler = (0.0, 0.04838, 0.0)
ob_cube_010.scale = (0.3585, 0.959, 0.05036)
_m = ob_cube_010.modifiers.new('Yansıtma', 'MIRROR')
_m.mirror_object = ob_bo
ob_cube_011.location = (-2.476, 0.0, 0.5047)
ob_cube_011.rotation_euler = (1.546e-11, 0.02365, 2.038e-09)
ob_cube_011.scale = (0.3585, 0.9644, 0.05036)
_m = ob_cube_011.modifiers.new('Yansıtma', 'MIRROR')
_m.mirror_object = ob_bo
ob_cube_012.location = (-0.533, 0.0, 0.4386)
ob_cube_012.rotation_euler = (0.003226, 0.005393, -0.07485)
ob_cube_012.scale = (0.3587, 0.951, 0.05036)
_m = ob_cube_012.modifiers.new('Yansıtma', 'MIRROR')
_m.mirror_object = ob_bo

# ---- collection membership
col_collection.objects.link(ob_cube)
col_collection.objects.link(ob_bo)
col_collection.objects.link(ob_cylinder)
col_collection.objects.link(ob_beziercurve)
col_collection.objects.link(ob_bo__001)
col_collection.objects.link(ob_beziercurve_001)
col_collection.objects.link(ob_cube_001)
col_collection.objects.link(ob_cube_002)
col_collection.objects.link(ob_cube_003)
col_collection.objects.link(ob_cube_004)
col_collection.objects.link(ob_cube_005)
col_collection.objects.link(ob_cube_006)
col_collection.objects.link(ob_cube_007)
col_collection.objects.link(ob_cube_008)
col_collection.objects.link(ob_cube_009)
col_collection.objects.link(ob_cube_010)
col_collection.objects.link(ob_cube_011)
col_collection.objects.link(ob_cube_012)

# ---- scene / render settings (as saved in the file)
scene.frame_start = 1; scene.frame_end = 250; scene.frame_set(1)
scene.render.engine = 'BLENDER_EEVEE_NEXT'
scene.cycles.sampling_pattern = 'TABULATED_SOBOL'
scene.cycles.use_light_tree = False
scene.view_settings.view_transform = 'Filmic'
bpy.context.view_layer.update()

# ---- added for rendering (the .blend has no active camera and no usable light): camera, sun
cam_auto = bpy.data.cameras.new('AutoCamera')
cam_auto.lens = 50.0
cam_auto.sensor_width = 36.0
cam_auto.clip_end = 1000.0
ob_auto_camera = bpy.data.objects.new('AutoCamera', cam_auto)
scene.collection.objects.link(ob_auto_camera)
ob_auto_camera.location = (23.8016, -28.518, 20.0893)
ob_auto_camera.rotation_euler = (1.09748, -7.21219e-08, 0.694738)
scene.camera = ob_auto_camera
light_auto_sun = bpy.data.lights.new('AutoSun', 'SUN')
light_auto_sun.energy = 3.0
light_auto_sun.angle = 0.0523599
ob_auto_sun = bpy.data.objects.new('AutoSun', light_auto_sun)
scene.collection.objects.link(ob_auto_sun)
ob_auto_sun.rotation_euler = (0.872665, 0.174533, 0.523599)
bpy.context.view_layer.update()
